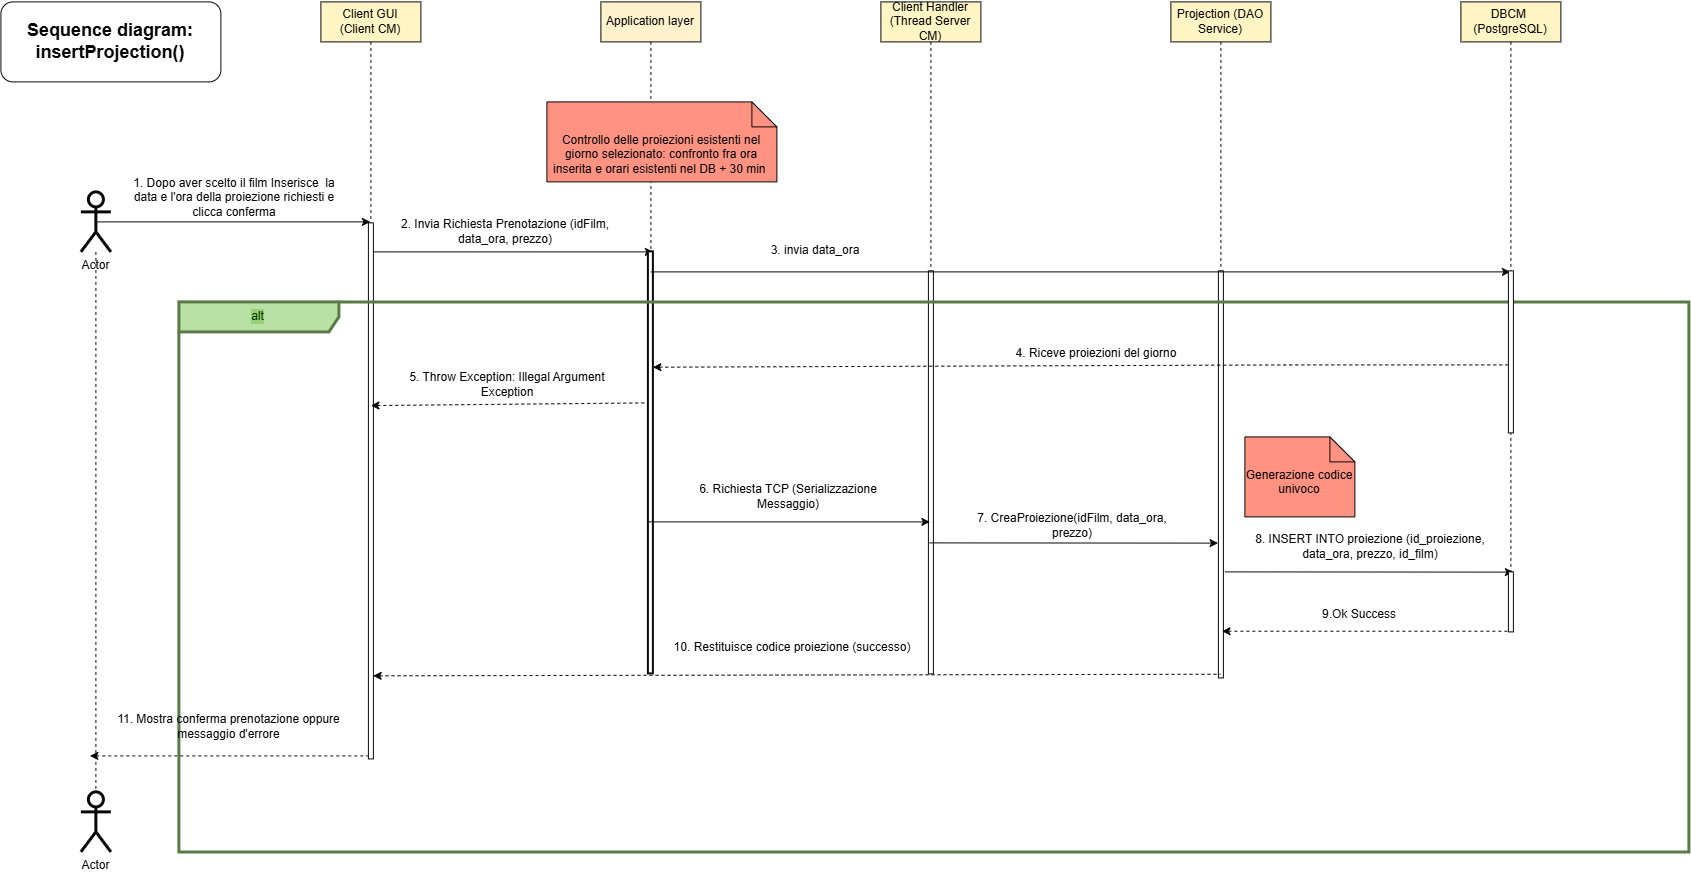

The diagram above was exported from draw.io. Its source (the exported page's mxGraphModel, read from the mxfile embedded in the PNG):
<mxGraphModel dx="2700" dy="1460" grid="0" gridSize="10" guides="1" tooltips="1" connect="1" arrows="1" fold="1" page="0" pageScale="1.5" pageWidth="826" pageHeight="1169" background="light-dark(#FFFFFF,#FFFFFF)" math="0" shadow="0">
  <root>
    <mxCell id="0" />
    <mxCell id="1" parent="0" />
    <mxCell id="fq4-MjJ7LgEuasxWsvm0-92" parent="1" style="shape=umlLifeline;perimeter=lifelinePerimeter;whiteSpace=wrap;html=1;container=1;dropTarget=0;collapsible=0;recursiveResize=0;outlineConnect=0;portConstraint=eastwest;newEdgeStyle={&quot;curved&quot;:0,&quot;rounded&quot;:0};fillColor=light-dark(#FFFFFF,#FFF4C3);fontColor=light-dark(#000000,#080808);strokeColor=light-dark(#000000,#080808);" value="Client GUI&lt;div&gt;(Client CM)&lt;/div&gt;" vertex="1">
      <mxGeometry height="550" width="100" x="-870" y="-680" as="geometry" />
    </mxCell>
    <mxCell id="fq4-MjJ7LgEuasxWsvm0-99" edge="1" parent="1" source="fq4-MjJ7LgEuasxWsvm0-89" style="edgeStyle=none;shape=connector;orthogonalLoop=1;jettySize=auto;html=1;exitX=0.5;exitY=0.5;exitDx=0;exitDy=0;exitPerimeter=0;strokeColor=light-dark(#000000,#080808);align=center;verticalAlign=middle;fontFamily=Helvetica;fontSize=11;fontColor=light-dark(#000000,#080808);labelBackgroundColor=default;endArrow=classic;endFill=1;" target="fq4-MjJ7LgEuasxWsvm0-92">
      <mxGeometry relative="1" as="geometry" />
    </mxCell>
    <mxCell id="fq4-MjJ7LgEuasxWsvm0-89" parent="1" style="shape=umlActor;verticalLabelPosition=bottom;verticalAlign=top;html=1;fillColor=none;strokeWidth=3;fontColor=light-dark(#000000,#080808);strokeColor=light-dark(#000000,#080808);" value="Actor" vertex="1">
      <mxGeometry height="60" width="30" x="-1110" y="-490" as="geometry" />
    </mxCell>
    <mxCell id="fq4-MjJ7LgEuasxWsvm0-90" parent="1" style="shape=umlActor;verticalLabelPosition=bottom;verticalAlign=top;html=1;fillColor=none;strokeWidth=3;fontColor=light-dark(#000000,#080808);strokeColor=light-dark(#000000,#080808);" value="Actor" vertex="1">
      <mxGeometry height="60" width="30" x="-1110" y="110" as="geometry" />
    </mxCell>
    <mxCell id="fq4-MjJ7LgEuasxWsvm0-91" parent="1" style="rounded=1;dashed=0;whiteSpace=wrap;html=1;fillColor=none;fontColor=light-dark(#000000,#080808);strokeColor=light-dark(#000000,#080808);" value="&lt;h2&gt;Sequence diagram: insertProjection()&lt;/h2&gt;" vertex="1">
      <mxGeometry height="80" width="220" x="-1190" y="-680" as="geometry" />
    </mxCell>
    <mxCell id="fq4-MjJ7LgEuasxWsvm0-93" parent="1" style="shape=umlLifeline;perimeter=lifelinePerimeter;whiteSpace=wrap;html=1;container=1;dropTarget=0;collapsible=0;recursiveResize=0;outlineConnect=0;portConstraint=eastwest;newEdgeStyle={&quot;curved&quot;:0,&quot;rounded&quot;:0};fillColor=light-dark(transparent,#FFF2CC);fontColor=light-dark(#000000,#080808);strokeColor=light-dark(#000000,#080808);" value="Application layer" vertex="1">
      <mxGeometry height="490" width="100" x="-590" y="-680" as="geometry" />
    </mxCell>
    <mxCell id="fq4-MjJ7LgEuasxWsvm0-94" parent="1" style="shape=umlLifeline;perimeter=lifelinePerimeter;whiteSpace=wrap;html=1;container=1;dropTarget=0;collapsible=0;recursiveResize=0;outlineConnect=0;portConstraint=eastwest;newEdgeStyle={&quot;curved&quot;:0,&quot;rounded&quot;:0};fillColor=light-dark(transparent,#FFF4C3);fontColor=light-dark(#000000,#080808);strokeColor=light-dark(#000000,#080808);" value="Client Handler&lt;div&gt;(Thread Server CM)&lt;/div&gt;" vertex="1">
      <mxGeometry height="550" width="100" x="-310" y="-680" as="geometry" />
    </mxCell>
    <mxCell id="fq4-MjJ7LgEuasxWsvm0-95" parent="1" style="shape=umlLifeline;perimeter=lifelinePerimeter;whiteSpace=wrap;html=1;container=1;dropTarget=0;collapsible=0;recursiveResize=0;outlineConnect=0;portConstraint=eastwest;newEdgeStyle={&quot;curved&quot;:0,&quot;rounded&quot;:0};fillColor=light-dark(transparent,#FFF4C3);fontColor=light-dark(#000000,#080808);strokeColor=light-dark(#000000,#080808);" value="Projection (DAO Service)" vertex="1">
      <mxGeometry height="480" width="100" x="-20" y="-680" as="geometry" />
    </mxCell>
    <mxCell id="fq4-MjJ7LgEuasxWsvm0-96" parent="1" style="shape=umlLifeline;perimeter=lifelinePerimeter;whiteSpace=wrap;html=1;container=1;dropTarget=0;collapsible=0;recursiveResize=0;outlineConnect=0;portConstraint=eastwest;newEdgeStyle={&quot;curved&quot;:0,&quot;rounded&quot;:0};fillColor=light-dark(transparent,#FFF4C3);fontColor=light-dark(#000000,#080808);strokeColor=light-dark(#000000,#080808);" value="DBCM&amp;nbsp;&lt;div&gt;(PostgreSQL)&lt;/div&gt;" vertex="1">
      <mxGeometry height="630" width="100" x="270" y="-680" as="geometry" />
    </mxCell>
    <mxCell id="fq4-MjJ7LgEuasxWsvm0-98" edge="1" parent="1" source="fq4-MjJ7LgEuasxWsvm0-89" style="edgeStyle=none;shape=connector;orthogonalLoop=1;jettySize=auto;html=1;entryX=0.5;entryY=0;entryDx=0;entryDy=0;entryPerimeter=0;strokeColor=light-dark(#000000,#080808);align=center;verticalAlign=middle;fontFamily=Helvetica;fontSize=11;fontColor=light-dark(#000000,#080808);labelBackgroundColor=default;endArrow=none;endFill=0;dashed=1;" target="fq4-MjJ7LgEuasxWsvm0-90">
      <mxGeometry relative="1" as="geometry" />
    </mxCell>
    <mxCell id="fq4-MjJ7LgEuasxWsvm0-100" parent="1" style="text;html=1;whiteSpace=wrap;strokeColor=none;fillColor=none;align=center;verticalAlign=middle;rounded=0;fontColor=light-dark(#000000,#080808);fontStyle=0;horizontal=1;fontSize=12;" value="1. Dopo aver scelto il film Inserisce&amp;nbsp; la data e l'ora della proiezione richiesti e clicca conferma" vertex="1">
      <mxGeometry height="40" width="230" x="-1071" y="-504" as="geometry" />
    </mxCell>
    <mxCell id="fq4-MjJ7LgEuasxWsvm0-101" parent="1" style="text;html=1;whiteSpace=wrap;strokeColor=none;fillColor=none;align=center;verticalAlign=middle;rounded=0;fontColor=light-dark(#000000,#080808);" value="2. Invia Richiesta Prenotazione (idFilm, data_ora, prezzo)" vertex="1">
      <mxGeometry height="40" width="230" x="-800" y="-470" as="geometry" />
    </mxCell>
    <mxCell id="fq4-MjJ7LgEuasxWsvm0-102" edge="1" parent="1" style="endArrow=classic;html=1;strokeColor=light-dark(#000000,#080808);align=center;verticalAlign=middle;fontFamily=Helvetica;fontSize=11;fontColor=light-dark(#000000,#080808);labelBackgroundColor=default;endFill=1;" value="">
      <mxGeometry height="50" relative="1" width="50" as="geometry">
        <mxPoint x="-817.5" y="-430" as="sourcePoint" />
        <mxPoint x="-537.5" y="-430" as="targetPoint" />
      </mxGeometry>
    </mxCell>
    <mxCell id="fq4-MjJ7LgEuasxWsvm0-109" parent="1" style="html=1;points=[];perimeter=orthogonalPerimeter;fillColor=strokeColor;fontColor=light-dark(#000000,#080808);strokeColor=light-dark(#000000,#080808);strokeWidth=2;labelBackgroundColor=none;" value="" vertex="1">
      <mxGeometry height="422" width="5" x="-542.5" y="-430" as="geometry" />
    </mxCell>
    <mxCell id="fq4-MjJ7LgEuasxWsvm0-111" parent="1" style="html=1;points=[];perimeter=orthogonalPerimeter;fillColor=strokeColor;fontColor=light-dark(#000000,#080808);strokeColor=light-dark(#000000,#080808);" value="" vertex="1">
      <mxGeometry height="403" width="5" x="-262.5" y="-411" as="geometry" />
    </mxCell>
    <mxCell id="fq4-MjJ7LgEuasxWsvm0-114" parent="1" style="html=1;points=[];perimeter=orthogonalPerimeter;fillColor=strokeColor;fontColor=light-dark(#000000,#080808);strokeColor=light-dark(#000000,#080808);" value="" vertex="1">
      <mxGeometry height="407" width="5" x="27.5" y="-411" as="geometry" />
    </mxCell>
    <mxCell id="L7Yi5pqHiC-AVfI8bMaQ-1" parent="1" style="shape=note2;boundedLbl=1;whiteSpace=wrap;html=1;size=25;verticalAlign=top;align=center;fillColor=#e51400;strokeColor=light-dark(#000000,#080808);fontColor=light-dark(#000000,#080808);" value="Controllo delle proiezioni esistenti nel giorno selezionato: confronto fra ora inserita e orari esistenti nel DB + 30 min&amp;nbsp;" vertex="1">
      <mxGeometry height="80" width="230" x="-644" y="-580" as="geometry" />
    </mxCell>
    <mxCell id="L7Yi5pqHiC-AVfI8bMaQ-2" parent="1" style="text;html=1;whiteSpace=wrap;strokeColor=none;fillColor=none;align=center;verticalAlign=middle;rounded=0;fontColor=light-dark(#000000,#080808);" value="8. INSERT INTO proiezione (id_proiezione, data_ora, prezzo, id_film)" vertex="1">
      <mxGeometry height="50" width="240" x="60" y="-160" as="geometry" />
    </mxCell>
    <mxCell id="L7Yi5pqHiC-AVfI8bMaQ-3" edge="1" parent="1" style="endArrow=classic;html=1;strokeColor=light-dark(#000000,#080808);align=center;verticalAlign=middle;fontFamily=Helvetica;fontSize=11;fontColor=light-dark(#000000,#080808);labelBackgroundColor=default;endFill=1;entryX=0.688;entryY=0.001;entryDx=0;entryDy=0;entryPerimeter=0;" value="">
      <mxGeometry height="50" relative="1" width="50" as="geometry">
        <mxPoint x="34.059999999999945" y="-110" as="sourcePoint" />
        <mxPoint x="322.49999999999955" y="-109.78999999999996" as="targetPoint" />
      </mxGeometry>
    </mxCell>
    <mxCell id="L7Yi5pqHiC-AVfI8bMaQ-4" parent="1" style="html=1;points=[];perimeter=orthogonalPerimeter;fillColor=strokeColor;fontColor=light-dark(#000000,#080808);strokeColor=light-dark(#000000,#080808);" value="" vertex="1">
      <mxGeometry height="60" width="5" x="317.5" y="-110" as="geometry" />
    </mxCell>
    <mxCell id="fq4-MjJ7LgEuasxWsvm0-103" parent="1" style="html=1;points=[];perimeter=orthogonalPerimeter;fillColor=strokeColor;fontColor=light-dark(#000000,#080808);labelBackgroundColor=light-dark(#000000,#FFCC99);strokeColor=light-dark(#000000,#080808);" value="" vertex="1">
      <mxGeometry height="536" width="5" x="-822.5" y="-459" as="geometry" />
    </mxCell>
    <mxCell id="uiL1hnUIec1hpFKunhTQ-10" edge="1" parent="1" style="edgeStyle=orthogonalEdgeStyle;shape=connector;rounded=0;orthogonalLoop=1;jettySize=auto;html=1;innerLoopWaypoints=1;exitX=0.5;exitY=1;exitDx=0;exitDy=0;entryX=0.5;entryY=0.75;entryDx=0;entryDy=0;entryPerimeter=0;strokeColor=default;align=center;verticalAlign=middle;fontFamily=Helvetica;fontSize=11;fontColor=default;labelBackgroundColor=default;endArrow=none;endFill=0;">
      <mxGeometry relative="1" as="geometry">
        <mxPoint x="-680" y="70.00000000000023" as="sourcePoint" />
        <mxPoint x="-680" y="60.00000000000023" as="targetPoint" />
      </mxGeometry>
    </mxCell>
    <mxCell id="DsfttoItDIQRpWdbUdCh-3" edge="1" parent="1" style="endArrow=classic;html=1;strokeColor=light-dark(#000000,#080808);align=center;verticalAlign=middle;fontFamily=Helvetica;fontSize=11;fontColor=light-dark(#000000,#080808);labelBackgroundColor=default;endFill=1;" target="fq4-MjJ7LgEuasxWsvm0-96" value="">
      <mxGeometry height="50" relative="1" width="50" as="geometry">
        <mxPoint x="-540" y="-410" as="sourcePoint" />
        <mxPoint x="-260" y="-410" as="targetPoint" />
      </mxGeometry>
    </mxCell>
    <mxCell id="DsfttoItDIQRpWdbUdCh-4" parent="1" style="text;html=1;whiteSpace=wrap;strokeColor=none;fillColor=none;align=center;verticalAlign=middle;rounded=0;fontColor=light-dark(#000000,#080808);" value="3. invia data_ora" vertex="1">
      <mxGeometry height="40" width="230" x="-490" y="-451" as="geometry" />
    </mxCell>
    <mxCell id="DsfttoItDIQRpWdbUdCh-7" parent="1" style="shape=umlFrame;whiteSpace=wrap;html=1;pointerEvents=0;recursiveResize=0;container=1;collapsible=0;width=160;fontColor=light-dark(#000000,#003300);labelBackgroundColor=light-dark(#FFFFFF,#98D174);fillColor=light-dark(#FFFFFF,#B9E0A5);strokeColor=light-dark(#000000,#597A46);strokeWidth=3;" value="alt" vertex="1">
      <mxGeometry height="550" width="1510" x="-1012" y="-380" as="geometry" />
    </mxCell>
    <mxCell id="uiL1hnUIec1hpFKunhTQ-2" parent="DsfttoItDIQRpWdbUdCh-7" style="text;html=1;whiteSpace=wrap;strokeColor=none;fillColor=none;align=center;verticalAlign=middle;rounded=0;fontColor=light-dark(#000000,#080808);" value="5. Throw Exception: Illegal Argument Exception" vertex="1">
      <mxGeometry height="50" width="240" x="209" y="58" as="geometry" />
    </mxCell>
    <mxCell id="uiL1hnUIec1hpFKunhTQ-4" edge="1" parent="DsfttoItDIQRpWdbUdCh-7" source="uiL1hnUIec1hpFKunhTQ-2" style="edgeStyle=orthogonalEdgeStyle;shape=connector;rounded=0;orthogonalLoop=1;jettySize=auto;html=1;innerLoopWaypoints=1;exitX=0;exitY=1;exitDx=0;exitDy=0;entryX=0;entryY=0.25;entryDx=0;entryDy=0;strokeColor=default;align=center;verticalAlign=middle;fontFamily=Helvetica;fontSize=11;fontColor=default;labelBackgroundColor=default;endArrow=none;endFill=0;" target="uiL1hnUIec1hpFKunhTQ-2">
      <mxGeometry relative="1" as="geometry" />
    </mxCell>
    <mxCell id="L7Yi5pqHiC-AVfI8bMaQ-7" edge="1" parent="DsfttoItDIQRpWdbUdCh-7" style="endArrow=none;html=1;strokeColor=light-dark(#000000,#080808);align=center;verticalAlign=middle;fontFamily=Helvetica;fontSize=11;fontColor=light-dark(#000000,#080808);labelBackgroundColor=default;endFill=0;startArrow=classic;startFill=1;dashed=1;" value="">
      <mxGeometry height="50" relative="1" width="50" as="geometry">
        <mxPoint x="192" y="103.68" as="sourcePoint" />
        <mxPoint x="466.53" y="101" as="targetPoint" />
      </mxGeometry>
    </mxCell>
    <mxCell id="L7Yi5pqHiC-AVfI8bMaQ-10" parent="DsfttoItDIQRpWdbUdCh-7" style="text;html=1;whiteSpace=wrap;strokeColor=none;fillColor=none;align=center;verticalAlign=middle;rounded=0;fontColor=light-dark(#000000,#080808);" value="11. Mostra conferma prenotazione oppure messaggio d'errore" vertex="1">
      <mxGeometry height="50" width="245" x="-72" y="400" as="geometry" />
    </mxCell>
    <mxCell id="L7Yi5pqHiC-AVfI8bMaQ-8" parent="DsfttoItDIQRpWdbUdCh-7" style="text;html=1;whiteSpace=wrap;strokeColor=none;fillColor=none;align=center;verticalAlign=middle;rounded=0;fontColor=light-dark(#000000,#080808);" value="10. Restituisce codice proiezione (successo)" vertex="1">
      <mxGeometry height="50" width="370" x="429" y="321" as="geometry" />
    </mxCell>
    <mxCell id="uiL1hnUIec1hpFKunhTQ-12" edge="1" parent="DsfttoItDIQRpWdbUdCh-7" style="endArrow=none;html=1;strokeColor=light-dark(#000000,#080808);align=center;verticalAlign=middle;fontFamily=Helvetica;fontSize=11;fontColor=light-dark(#000000,#080808);labelBackgroundColor=default;endFill=0;startArrow=classic;startFill=1;dashed=1;fontStyle=1" value="">
      <mxGeometry height="50" relative="1" width="50" as="geometry">
        <mxPoint x="-89" y="454" as="sourcePoint" />
        <mxPoint x="188.5" y="454" as="targetPoint" />
      </mxGeometry>
    </mxCell>
    <mxCell id="fq4-MjJ7LgEuasxWsvm0-115" parent="DsfttoItDIQRpWdbUdCh-7" style="text;html=1;whiteSpace=wrap;strokeColor=none;fillColor=none;align=center;verticalAlign=middle;rounded=0;fontColor=light-dark(#000000,#080808);" value="7.&amp;nbsp;CreaProiezione(idFilm, data_ora, prezzo)" vertex="1">
      <mxGeometry height="40" width="230" x="779" y="204" as="geometry" />
    </mxCell>
    <mxCell id="uiL1hnUIec1hpFKunhTQ-16" parent="DsfttoItDIQRpWdbUdCh-7" style="shape=note2;boundedLbl=1;whiteSpace=wrap;html=1;size=25;verticalAlign=top;align=center;fillColor=#e51400;strokeColor=light-dark(#000000,#080808);fontColor=light-dark(#000000,#080808);" value="Generazione codice univoco" vertex="1">
      <mxGeometry height="80" width="110" x="1066" y="135" as="geometry" />
    </mxCell>
    <mxCell id="fq4-MjJ7LgEuasxWsvm0-113" edge="1" parent="DsfttoItDIQRpWdbUdCh-7" style="endArrow=classic;html=1;strokeColor=light-dark(#000000,#080808);align=center;verticalAlign=middle;fontFamily=Helvetica;fontSize=11;fontColor=light-dark(#000000,#080808);labelBackgroundColor=default;endFill=1;entryX=0.688;entryY=0.001;entryDx=0;entryDy=0;entryPerimeter=0;" value="">
      <mxGeometry height="50" relative="1" width="50" as="geometry">
        <mxPoint x="750.78" y="240.99999999999994" as="sourcePoint" />
        <mxPoint x="1039.2199999999996" y="241.20999999999998" as="targetPoint" />
      </mxGeometry>
    </mxCell>
    <mxCell id="fq4-MjJ7LgEuasxWsvm0-110" edge="1" parent="DsfttoItDIQRpWdbUdCh-7" style="endArrow=classic;html=1;strokeColor=light-dark(#000000,#080808);align=center;verticalAlign=middle;fontFamily=Helvetica;fontSize=11;fontColor=light-dark(#000000,#080808);labelBackgroundColor=default;endFill=1;" value="">
      <mxGeometry height="50" relative="1" width="50" as="geometry">
        <mxPoint x="469" y="220" as="sourcePoint" />
        <mxPoint x="751" y="220" as="targetPoint" />
      </mxGeometry>
    </mxCell>
    <mxCell id="fq4-MjJ7LgEuasxWsvm0-112" parent="DsfttoItDIQRpWdbUdCh-7" style="text;html=1;whiteSpace=wrap;strokeColor=none;fillColor=none;align=center;verticalAlign=middle;rounded=0;fontColor=light-dark(#000000,#080808);" value="6.&amp;nbsp;Richiesta TCP (Serializzazione Messaggio)" vertex="1">
      <mxGeometry height="40" width="230" x="495" y="175" as="geometry" />
    </mxCell>
    <mxCell id="DsfttoItDIQRpWdbUdCh-13" edge="1" parent="DsfttoItDIQRpWdbUdCh-7" style="endArrow=none;html=1;strokeColor=light-dark(#000000,#080808);align=center;verticalAlign=middle;fontFamily=Helvetica;fontSize=11;fontColor=light-dark(#000000,#080808);labelBackgroundColor=default;endFill=0;startArrow=classic;startFill=1;dashed=1;exitX=0.868;exitY=0.284;exitDx=0;exitDy=0;exitPerimeter=0;" value="">
      <mxGeometry height="50" relative="1" width="50" as="geometry">
        <Array as="points">
          <mxPoint x="1114.0000000000002" y="63" />
        </Array>
        <mxPoint x="474" y="65.31799999999998" as="sourcePoint" />
        <mxPoint x="1331.6600000000003" y="63" as="targetPoint" />
      </mxGeometry>
    </mxCell>
    <mxCell id="DsfttoItDIQRpWdbUdCh-14" parent="DsfttoItDIQRpWdbUdCh-7" style="text;html=1;whiteSpace=wrap;strokeColor=none;fillColor=none;align=center;verticalAlign=middle;rounded=0;fontColor=light-dark(#000000,#080808);" value="4. Riceve proiezioni del giorno" vertex="1">
      <mxGeometry height="40" width="164" x="836" y="32" as="geometry" />
    </mxCell>
    <mxCell id="DsfttoItDIQRpWdbUdCh-16" edge="1" parent="DsfttoItDIQRpWdbUdCh-7" style="endArrow=none;html=1;strokeColor=light-dark(#000000,#080808);align=center;verticalAlign=middle;fontFamily=Helvetica;fontSize=11;fontColor=light-dark(#000000,#080808);labelBackgroundColor=default;endFill=0;startArrow=classic;startFill=1;dashed=1;" value="">
      <mxGeometry height="50" relative="1" width="50" as="geometry">
        <mxPoint x="1043.11" y="329.32" as="sourcePoint" />
        <mxPoint x="1330.53" y="329.32" as="targetPoint" />
      </mxGeometry>
    </mxCell>
    <mxCell id="DsfttoItDIQRpWdbUdCh-17" parent="DsfttoItDIQRpWdbUdCh-7" style="text;html=1;whiteSpace=wrap;strokeColor=none;fillColor=none;align=center;verticalAlign=middle;rounded=0;fontColor=light-dark(#000000,#080808);" value="9.Ok Success" vertex="1">
      <mxGeometry height="40" width="126" x="1118" y="293" as="geometry" />
    </mxCell>
    <mxCell id="DsfttoItDIQRpWdbUdCh-9" parent="1" style="html=1;points=[];perimeter=orthogonalPerimeter;fillColor=strokeColor;fontColor=light-dark(#000000,#080808);strokeColor=light-dark(#000000,#080808);" value="" vertex="1">
      <mxGeometry height="162" width="5" x="317.5" y="-411" as="geometry" />
    </mxCell>
    <mxCell id="uiL1hnUIec1hpFKunhTQ-1" edge="1" parent="1" source="fq4-MjJ7LgEuasxWsvm0-103" style="endArrow=none;html=1;strokeColor=light-dark(#000000,#080808);align=center;verticalAlign=middle;fontFamily=Helvetica;fontSize=11;fontColor=light-dark(#000000,#080808);labelBackgroundColor=default;endFill=0;startArrow=classic;startFill=1;dashed=1;entryX=0.384;entryY=0.991;entryDx=0;entryDy=0;entryPerimeter=0;exitX=0.953;exitY=0.845;exitDx=0;exitDy=0;exitPerimeter=0;" target="fq4-MjJ7LgEuasxWsvm0-114" value="">
      <mxGeometry height="50" relative="1" width="50" as="geometry">
        <mxPoint x="-812.58" y="-71.83999999999997" as="sourcePoint" />
        <mxPoint x="33.999999999999545" y="-12.511999999999773" as="targetPoint" />
      </mxGeometry>
    </mxCell>
  </root>
</mxGraphModel>